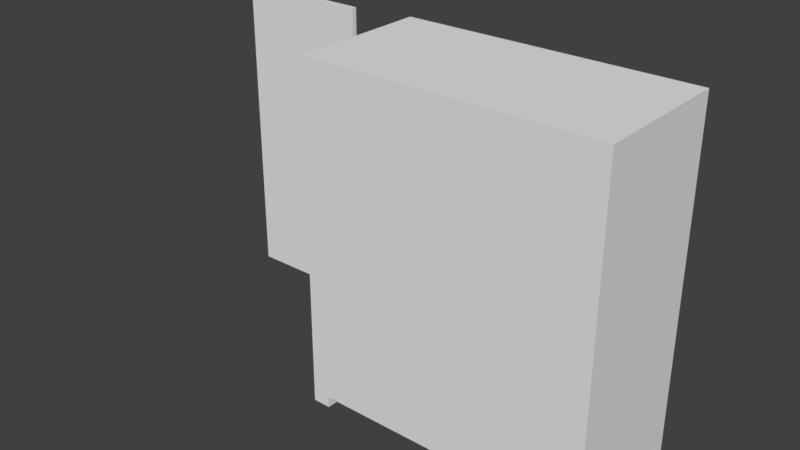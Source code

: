 # Source: schrank.blend  (saved by Blender 2.79.0; exported with 4.5.12 LTS)
import bpy
from mathutils import Matrix  # noqa: F401  (used for matrix-valued properties, if any)

bpy.ops.wm.read_factory_settings(use_empty=True)
scene = bpy.context.scene
scene.name = 'Scene'

# ---- collections
col_collection_1 = bpy.data.collections.new('Collection 1'); scene.collection.children.link(col_collection_1)

# ---- world
world_world = bpy.data.worlds.new('World'); scene.world = world_world
world_world.color = (0.05088, 0.05088, 0.05088)
world_world.use_sun_shadow = False
world_world.sun_shadow_jitter_overblur = 0.0
world_world.cycles.sampling_method = 'MANUAL'

# ---- meshes
me_cube_005 = bpy.data.meshes.new('Cube.005')
me_cube_005.from_pydata([(1.431e-06, -1.326, -1.04), (1.431e-06, -1.326, 0.9601), (1.431e-06, 0.6738, -1.04), (1.431e-06, 0.6738, 0.9601), (1.72, -1.326, -1.04), (1.72, -1.326, 0.9601), (1.72, 0.6738, -1.04), (1.72, 0.6738, 0.9601), (1.616, -0.6089, -0.07738), (1.616, -0.6089, 0.0305), (1.616, -3.049, -0.07738), (1.616, -3.049, 0.0305), (1.403, -0.6089, -0.07738), (1.403, -0.6089, 0.0305), (1.403, -3.049, -0.07738), (1.403, -3.049, 0.0305)], [], [(0, 1, 3, 2), (2, 3, 7, 6), (6, 7, 5, 4), (4, 5, 1, 0), (2, 6, 4, 0), (7, 3, 1, 5), (8, 9, 11, 10), (10, 11, 15, 14), (14, 15, 13, 12), (12, 13, 9, 8), (10, 14, 12, 8), (15, 11, 9, 13)])
me_cube_005.use_remesh_preserve_volume = False
me_cube_005.use_remesh_preserve_attributes = False
me_cube_005.use_mirror_vertex_groups = False
me_cube_005.update()
me_cube_004 = bpy.data.meshes.new('Cube.004')
me_cube_004.from_pydata([(1.431e-06, -1.326, -1.04), (1.431e-06, -1.326, 0.9601), (1.431e-06, 0.6738, -1.04), (1.431e-06, 0.6738, 0.9601), (1.72, -1.326, -1.04), (1.72, -1.326, 0.9601), (1.72, 0.6738, -1.04), (1.72, 0.6738, 0.9601), (1.386, 0.6089, -0.07738), (1.386, 0.6089, 0.0305), (1.386, 3.049, -0.07738), (1.386, 3.049, 0.0305), (1.599, 0.6089, -0.07738), (1.599, 0.6089, 0.0305), (1.599, 3.049, -0.07738), (1.599, 3.049, 0.0305)], [], [(0, 1, 3, 2), (2, 3, 7, 6), (6, 7, 5, 4), (4, 5, 1, 0), (2, 6, 4, 0), (7, 3, 1, 5), (8, 9, 11, 10), (10, 11, 15, 14), (14, 15, 13, 12), (12, 13, 9, 8), (10, 14, 12, 8), (15, 11, 9, 13)])
me_cube_004.use_remesh_preserve_volume = False
me_cube_004.use_remesh_preserve_attributes = False
me_cube_004.use_mirror_vertex_groups = False
me_cube_004.update()
me_cube_002 = bpy.data.meshes.new('Cube.002')
me_cube_002.from_pydata([(-1.0, -1.0, -1.0), (-1.0, -1.0, 1.0), (-1.0, 1.0, -1.0), (-1.0, 1.0, 1.0), (1.0, -1.0, -1.0), (1.0, -1.0, 1.0), (1.0, 1.0, -1.0), (1.0, 1.0, 1.0), (-1.0, -0.6686, -1.0), (-1.0, -0.6686, 1.0), (1.0, -0.6686, -1.0), (1.0, -0.6686, 1.0), (-0.8751, 1.0, -1.0), (-0.8751, 1.0, 1.0), (-0.8751, -1.0, -1.0), (-0.8751, -1.0, 1.0), (-0.8751, -0.6686, 1.0), (-0.8751, -0.6686, -1.0), (0.8707, 1.0, 1.0), (0.8707, -1.0, -1.0), (0.8707, -0.6686, 1.0), (0.8707, 1.0, -1.0), (0.8707, -1.0, 1.0), (0.8707, -0.6686, -1.0), (-0.04444, 1.0, -1.0), (-0.04444, -1.0, 1.0), (-0.04444, -0.6686, -1.0), (-0.04444, 1.0, 1.0), (-0.04444, -1.0, -1.0), (-0.04444, -0.6686, 1.0), (0.04482, 1.0, 1.0), (0.04482, -1.0, -1.0), (0.04482, -0.6686, 1.0), (0.04482, 1.0, -1.0), (0.04482, -1.0, 1.0), (0.04482, -0.6686, -1.0), (-1.0, 0.8224, 1.0), (1.0, 0.8224, -1.0), (-1.0, 0.8224, -1.0), (1.0, 0.8224, 1.0), (-0.8751, 0.8224, -1.0), (-0.8751, 0.8224, 1.0), (0.8707, 0.8224, 1.0), (0.8707, 0.8224, -1.0), (-0.04444, 0.8224, -1.0), (-0.04444, 0.8224, 1.0), (0.04482, 0.8224, 1.0), (0.04482, 0.8224, -1.0), (-1.0, -0.6686, -30.45), (-1.0, -1.0, -30.45), (-0.8751, 1.0, -30.45), (-1.0, 1.0, -30.45), (1.0, 0.8224, -30.45), (1.0, 1.0, -30.45), (0.8707, -1.0, -30.45), (1.0, -1.0, -30.45), (-1.0, 0.8224, -30.45), (1.0, -0.6686, -30.45), (-0.8751, -0.6686, -30.45), (-0.8751, -1.0, -30.45), (-0.04444, -0.6686, -30.45), (-0.8751, 0.8224, -30.45), (0.04482, -1.0, -30.45), (0.8707, 1.0, -30.45), (0.8707, -0.6686, -30.45), (0.8707, 0.8224, -30.45), (0.04482, 1.0, -30.45), (-0.04444, 1.0, -30.45), (0.04482, -0.6686, -30.45), (-0.04444, -1.0, -30.45), (-0.04444, 0.8224, -30.45), (0.04482, 0.8224, -30.45), (-1.0, -0.6686, -31.52), (-1.0, -1.0, -31.52), (-0.8751, 1.0, -31.52), (-1.0, 1.0, -31.52), (1.0, 0.8224, -31.52), (1.0, 1.0, -31.52), (0.8707, -1.0, -31.52), (1.0, -1.0, -31.52), (-1.0, 0.8224, -31.52), (1.0, -0.6686, -31.52), (-0.8751, -0.6686, -31.52), (-0.8751, -1.0, -31.52), (-0.04444, -0.6686, -31.52), (-0.8751, 0.8224, -31.52), (0.04482, -1.0, -31.52), (0.8707, 1.0, -31.52), (0.8707, -0.6686, -31.52), (0.8707, 0.8224, -31.52), (0.04482, 1.0, -31.52), (-0.04444, 1.0, -31.52), (0.04482, -0.6686, -31.52), (-0.04444, -1.0, -31.52), (-0.04444, 0.8224, -31.52), (0.04482, 0.8224, -31.52), (-1.0, 0.8224, 1.0), (-1.0, 1.0, 1.0), (0.8707, 1.0, 1.0), (1.0, 1.0, 1.0), (1.0, -0.6686, 1.0), (1.0, -1.0, 1.0), (-0.8751, -1.0, 1.0), (-1.0, -1.0, 1.0), (-1.0, -0.6686, 1.0), (0.8707, -0.6686, 1.0), (-0.8751, 1.0, 1.0), (-0.8751, -0.6686, 1.0), (0.8707, -1.0, 1.0), (0.04482, -1.0, 1.0), (-0.04444, -1.0, 1.0), (-0.04444, -0.6686, 1.0), (-0.04444, 1.0, 1.0), (0.04482, 1.0, 1.0), (0.04482, -0.6686, 1.0), (1.0, 0.8224, 1.0), (-0.8751, 0.8224, 1.0), (0.8707, 0.8224, 1.0), (-0.04444, 0.8224, 1.0), (0.04482, 0.8224, 1.0), (-1.0, 0.8224, 2.104), (-1.0, 1.0, 2.104), (0.8707, 1.0, 2.104), (1.0, 1.0, 2.104), (1.0, -0.6686, 2.104), (1.0, -1.0, 2.104), (-0.8751, -1.0, 2.104), (-1.0, -1.0, 2.104), (-1.0, -0.6686, 2.104), (0.8707, -0.6686, 2.104), (-0.8751, 1.0, 2.104), (-0.8751, -0.6686, 2.104), (0.8707, -1.0, 2.104), (0.04482, -1.0, 2.104), (-0.04444, -1.0, 2.104), (-0.04444, -0.6686, 2.104), (-0.04444, 1.0, 2.104), (0.04482, 1.0, 2.104), (0.04482, -0.6686, 2.104), (1.0, 0.8224, 2.104), (-0.8751, 0.8224, 2.104), (0.8707, 0.8224, 2.104), (-0.04444, 0.8224, 2.104), (0.04482, 0.8224, 2.104)], [], [(38, 36, 3, 2), (21, 18, 7, 6), (10, 11, 5, 4), (14, 15, 1, 0), (12, 40, 61, 50), (29, 25, 110, 111), (41, 36, 9, 16), (31, 28, 69, 62), (37, 39, 11, 10), (0, 1, 9, 8), (33, 47, 71, 66), (45, 41, 16, 29), (29, 16, 15, 25), (8, 38, 56, 48), (28, 25, 15, 14), (2, 3, 13, 12), (4, 5, 22, 19), (20, 22, 108, 105), (39, 42, 20, 11), (47, 43, 23, 35), (23, 43, 65, 64), (33, 30, 18, 21), (12, 13, 27, 24), (2, 12, 50, 51), (40, 44, 26, 17), (31, 34, 25, 28), (3, 36, 96, 97), (46, 45, 29, 32), (42, 46, 32, 20), (20, 32, 34, 22), (19, 22, 34, 31), (24, 27, 30, 33), (40, 17, 58, 61), (44, 47, 35, 26), (28, 14, 59, 69), (18, 30, 46, 42), (16, 9, 104, 107), (12, 24, 44, 40), (33, 21, 43, 47), (11, 20, 105, 100), (27, 13, 41, 45), (19, 31, 62, 54), (6, 7, 39, 37), (38, 2, 51, 56), (36, 41, 116, 96), (8, 9, 36, 38), (55, 54, 78, 79), (50, 61, 85, 74), (60, 68, 92, 84), (53, 52, 76, 77), (56, 51, 75, 80), (61, 85, 82, 58), (67, 66, 90, 91), (51, 50, 74, 75), (52, 57, 81, 76), (58, 82, 84, 60), (21, 6, 53, 63), (47, 44, 70, 71), (10, 4, 55, 57), (6, 37, 52, 53), (24, 33, 66, 67), (14, 0, 49, 59), (0, 8, 48, 49), (43, 21, 63, 65), (26, 35, 68, 60), (35, 23, 64, 68), (44, 24, 67, 70), (37, 10, 57, 52), (4, 19, 54, 55), (17, 26, 60, 58), (88, 81, 79, 78), (89, 76, 81, 88), (80, 85, 82, 72), (72, 82, 83, 73), (92, 88, 78, 86), (82, 84, 93, 83), (84, 92, 86, 93), (91, 90, 95, 94), (75, 74, 85, 80), (87, 77, 76, 89), (69, 59, 83, 93), (54, 62, 86, 78), (65, 63, 87, 89), (48, 56, 80, 72), (63, 53, 77, 87), (70, 67, 91, 94), (57, 55, 79, 81), (62, 69, 93, 86), (66, 71, 95, 90), (68, 92, 88, 64), (64, 88, 89, 65), (71, 70, 94, 95), (59, 49, 73, 83), (49, 48, 72, 73), (66, 71, 65, 63), (50, 61, 70, 67), (74, 50, 67, 91), (94, 70, 61, 85), (91, 94, 85, 74), (63, 87, 90, 66), (95, 71, 65, 89), (87, 89, 95, 90), (70, 61, 58, 60), (94, 84, 82, 85), (60, 70, 94, 84), (68, 71, 70, 60), (71, 68, 92, 95), (95, 92, 84, 94), (71, 68, 64, 65), (95, 89, 88, 92), (101, 100, 124, 125), (108, 101, 125, 132), (115, 99, 123, 139), (99, 98, 122, 123), (96, 116, 140, 120), (102, 107, 131, 126), (27, 45, 118, 112), (42, 39, 115, 117), (1, 15, 102, 103), (34, 32, 114, 109), (46, 30, 113, 119), (30, 27, 112, 113), (39, 7, 99, 115), (7, 18, 98, 99), (9, 1, 103, 104), (15, 16, 107, 102), (32, 29, 111, 114), (13, 3, 97, 106), (41, 13, 106, 116), (22, 5, 101, 108), (18, 42, 117, 98), (45, 46, 119, 118), (25, 34, 109, 110), (5, 11, 100, 101), (131, 128, 127, 126), (124, 129, 132, 125), (138, 135, 134, 133), (137, 136, 142, 143), (123, 122, 141, 139), (130, 121, 120, 140), (116, 106, 130, 140), (105, 108, 132, 129), (103, 102, 126, 127), (98, 117, 141, 122), (110, 109, 133, 134), (104, 103, 127, 128), (112, 118, 142, 136), (111, 110, 134, 135), (100, 105, 129, 124), (119, 113, 137, 143), (113, 112, 136, 137), (106, 97, 121, 130), (118, 119, 143, 142), (114, 111, 135, 138), (107, 104, 128, 131), (117, 115, 139, 141), (97, 96, 120, 121), (109, 114, 138, 133)])
me_cube_002.use_remesh_preserve_volume = False
me_cube_002.use_remesh_preserve_attributes = False
me_cube_002.use_mirror_vertex_groups = False
me_cube_002.update()

# ---- objects
ob_cube_003 = bpy.data.objects.new('Cube.003', me_cube_005)
ob_cube_002 = bpy.data.objects.new('Cube.002', me_cube_004)
ob_cube = bpy.data.objects.new('Cube', me_cube_002)

# ---- transforms, parenting, visibility, modifiers, constraints
ob_cube_003.location = (1.322, 0.6806, 1.577)
ob_cube_003.rotation_euler = (0.0, -0.0, 3.142)
ob_cube_003.scale = (0.7526, 0.02444, 1.486)
ob_cube_003.lineart.crease_threshold = 0.0
ob_cube_002.location = (-3.337, 0.6967, 1.577)
ob_cube_002.scale = (0.7526, 0.02444, 1.486)
ob_cube_002.lineart.crease_threshold = 0.0
ob_cube.location = (0.0, 0.0, 0.0)
ob_cube.scale = (1.38, 0.6705, -0.09686)
ob_cube.lineart.crease_threshold = 0.0

# ---- collection membership
col_collection_1.objects.link(ob_cube_003)
col_collection_1.objects.link(ob_cube_002)
col_collection_1.objects.link(ob_cube)

# ---- scene / render settings (as saved in the file)
scene.frame_start = 1; scene.frame_end = 250; scene.frame_set(1)
scene.render.engine = 'BLENDER_EEVEE_NEXT'
scene.render.resolution_percentage = 50
scene.render.dither_intensity = 0.0
scene.cycles.use_denoising = False
scene.cycles.samples = 128
scene.cycles.sampling_pattern = 'TABULATED_SOBOL'
scene.cycles.use_adaptive_sampling = False
scene.cycles.use_light_tree = False
scene.cycles.blur_glossy = 0.0
scene.cycles.sample_clamp_indirect = 0.0
scene.view_settings.view_transform = 'Standard'
bpy.context.view_layer.update()

# ---- added for rendering (the .blend has no active camera and no usable light): camera, sun
cam_auto = bpy.data.cameras.new('AutoCamera')
cam_auto.lens = 50.0
cam_auto.sensor_width = 36.0
cam_auto.clip_end = 1000.0
ob_auto_camera = bpy.data.objects.new('AutoCamera', cam_auto)
scene.collection.objects.link(ob_auto_camera)
ob_auto_camera.location = (4.49032, -6.5123, 5.79971)
ob_auto_camera.rotation_euler = (1.09748, -7.21219e-08, 0.694738)
scene.camera = ob_auto_camera
light_auto_sun = bpy.data.lights.new('AutoSun', 'SUN')
light_auto_sun.energy = 3.0
light_auto_sun.angle = 0.0523599
ob_auto_sun = bpy.data.objects.new('AutoSun', light_auto_sun)
scene.collection.objects.link(ob_auto_sun)
ob_auto_sun.rotation_euler = (0.872665, 0.174533, 0.523599)
bpy.context.view_layer.update()
